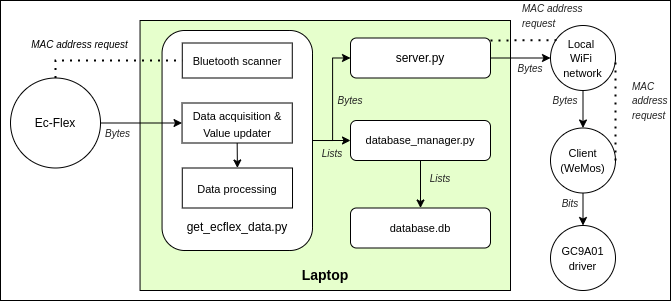

The diagram above was exported from draw.io. Its source (the exported page's mxGraphModel, read from the mxfile embedded in the PNG):
<mxGraphModel dx="841" dy="383" grid="1" gridSize="10" guides="1" tooltips="1" connect="1" arrows="1" fold="1" page="1" pageScale="1" pageWidth="827" pageHeight="1169" math="0" shadow="0">
  <root>
    <mxCell id="0" />
    <mxCell id="1" parent="0" />
    <mxCell id="RkHpUHBaZ_lHdtgT1UEs-25" value="" style="rounded=0;whiteSpace=wrap;html=1;fontSize=11;" vertex="1" parent="1">
      <mxGeometry x="40" y="520" width="670" height="300" as="geometry" />
    </mxCell>
    <mxCell id="xnVd_CHfEXS9Lovqswi3-1" value="" style="rounded=0;whiteSpace=wrap;html=1;fillColor=#E6FFCC;" parent="1" vertex="1">
      <mxGeometry x="179.55" y="540" width="370.45" height="270" as="geometry" />
    </mxCell>
    <mxCell id="xnVd_CHfEXS9Lovqswi3-3" value="&lt;font style=&quot;font-size: 14px&quot;&gt;&lt;b&gt;Laptop&lt;/b&gt;&lt;/font&gt;" style="text;html=1;strokeColor=none;fillColor=none;align=center;verticalAlign=middle;whiteSpace=wrap;rounded=0;fontSize=12;" parent="1" vertex="1">
      <mxGeometry x="265.77" y="780" width="198" height="30" as="geometry" />
    </mxCell>
    <mxCell id="RkHpUHBaZ_lHdtgT1UEs-15" style="edgeStyle=orthogonalEdgeStyle;rounded=0;orthogonalLoop=1;jettySize=auto;html=1;exitX=1;exitY=0.5;exitDx=0;exitDy=0;entryX=0;entryY=0.5;entryDx=0;entryDy=0;" edge="1" parent="1" source="xnVd_CHfEXS9Lovqswi3-5" target="xnVd_CHfEXS9Lovqswi3-13">
      <mxGeometry relative="1" as="geometry" />
    </mxCell>
    <mxCell id="RkHpUHBaZ_lHdtgT1UEs-17" style="edgeStyle=orthogonalEdgeStyle;rounded=0;orthogonalLoop=1;jettySize=auto;html=1;exitX=1;exitY=0.5;exitDx=0;exitDy=0;entryX=0;entryY=0.5;entryDx=0;entryDy=0;" edge="1" parent="1" source="xnVd_CHfEXS9Lovqswi3-5" target="xnVd_CHfEXS9Lovqswi3-6">
      <mxGeometry relative="1" as="geometry">
        <Array as="points" />
      </mxGeometry>
    </mxCell>
    <mxCell id="xnVd_CHfEXS9Lovqswi3-5" value="&lt;span&gt;&lt;br&gt;&lt;br&gt;&lt;br&gt;&lt;br&gt;&lt;br&gt;&lt;br&gt;&lt;br&gt;&lt;br&gt;&lt;br&gt;&lt;br&gt;&lt;br&gt;&lt;br&gt;get_ecflex_data.py&lt;br&gt;&lt;/span&gt;" style="rounded=1;whiteSpace=wrap;html=1;" parent="1" vertex="1">
      <mxGeometry x="201.55" y="550" width="150.45" height="220" as="geometry" />
    </mxCell>
    <mxCell id="RkHpUHBaZ_lHdtgT1UEs-19" style="edgeStyle=orthogonalEdgeStyle;rounded=0;orthogonalLoop=1;jettySize=auto;html=1;exitX=0.5;exitY=1;exitDx=0;exitDy=0;entryX=0.5;entryY=0;entryDx=0;entryDy=0;" edge="1" parent="1" source="xnVd_CHfEXS9Lovqswi3-6" target="RkHpUHBaZ_lHdtgT1UEs-12">
      <mxGeometry relative="1" as="geometry" />
    </mxCell>
    <mxCell id="xnVd_CHfEXS9Lovqswi3-6" value="&lt;span style=&quot;font-size: 11px&quot;&gt;database_manager.py&lt;/span&gt;" style="rounded=1;whiteSpace=wrap;html=1;" parent="1" vertex="1">
      <mxGeometry x="390" y="640" width="140" height="40" as="geometry" />
    </mxCell>
    <mxCell id="xnVd_CHfEXS9Lovqswi3-7" value="&lt;font style=&quot;font-size: 10px&quot;&gt;&lt;i&gt;MAC address request&lt;/i&gt;&lt;/font&gt;" style="edgeLabel;resizable=0;html=1;align=center;verticalAlign=middle;" parent="1" connectable="0" vertex="1">
      <mxGeometry x="130" y="565.0020832971657" as="geometry">
        <mxPoint x="-11" y="-1" as="offset" />
      </mxGeometry>
    </mxCell>
    <mxCell id="xnVd_CHfEXS9Lovqswi3-8" value="&lt;font color=&quot;#222222&quot;&gt;&lt;span style=&quot;font-size: 10px&quot;&gt;&lt;i&gt;Bytes&lt;/i&gt;&lt;/span&gt;&lt;/font&gt;" style="text;html=1;strokeColor=none;fillColor=none;align=center;verticalAlign=middle;whiteSpace=wrap;rounded=0;" parent="1" vertex="1">
      <mxGeometry x="140.01" y="642.5" width="35" height="20" as="geometry" />
    </mxCell>
    <mxCell id="xnVd_CHfEXS9Lovqswi3-11" value="&lt;font style=&quot;font-size: 11px&quot;&gt;Bluetooth scanner&lt;/font&gt;" style="rounded=0;whiteSpace=wrap;html=1;fontSize=14;fillColor=none;" parent="1" vertex="1">
      <mxGeometry x="221.78" y="562.5" width="110" height="35" as="geometry" />
    </mxCell>
    <mxCell id="RkHpUHBaZ_lHdtgT1UEs-20" style="edgeStyle=orthogonalEdgeStyle;rounded=0;orthogonalLoop=1;jettySize=auto;html=1;exitX=0.5;exitY=1;exitDx=0;exitDy=0;entryX=0.5;entryY=0;entryDx=0;entryDy=0;fontSize=11;" edge="1" parent="1" source="xnVd_CHfEXS9Lovqswi3-12" target="xnVd_CHfEXS9Lovqswi3-16">
      <mxGeometry relative="1" as="geometry" />
    </mxCell>
    <mxCell id="xnVd_CHfEXS9Lovqswi3-12" value="&lt;font style=&quot;font-size: 11px&quot;&gt;Data acquisition &amp;amp; Value updater&lt;/font&gt;" style="rounded=0;whiteSpace=wrap;html=1;fontSize=14;fillColor=none;" parent="1" vertex="1">
      <mxGeometry x="221.54999999999998" y="622.5" width="110.23" height="40" as="geometry" />
    </mxCell>
    <mxCell id="xnVd_CHfEXS9Lovqswi3-25" style="edgeStyle=orthogonalEdgeStyle;rounded=0;orthogonalLoop=1;jettySize=auto;html=1;entryX=0;entryY=0.5;entryDx=0;entryDy=0;fontSize=10;" parent="1" source="xnVd_CHfEXS9Lovqswi3-13" target="xnVd_CHfEXS9Lovqswi3-27" edge="1">
      <mxGeometry relative="1" as="geometry" />
    </mxCell>
    <mxCell id="xnVd_CHfEXS9Lovqswi3-13" value="&lt;span&gt;server.py&lt;/span&gt;" style="rounded=1;whiteSpace=wrap;html=1;" parent="1" vertex="1">
      <mxGeometry x="390" y="557.5" width="140" height="40" as="geometry" />
    </mxCell>
    <mxCell id="xnVd_CHfEXS9Lovqswi3-2" value="" style="endArrow=none;dashed=1;html=1;dashPattern=1 3;strokeWidth=2;rounded=0;entryX=0;entryY=0.5;entryDx=0;entryDy=0;exitX=0.5;exitY=0;exitDx=0;exitDy=0;" parent="1" source="xnVd_CHfEXS9Lovqswi3-23" target="xnVd_CHfEXS9Lovqswi3-11" edge="1">
      <mxGeometry width="50" height="50" relative="1" as="geometry">
        <mxPoint x="80" y="580" as="sourcePoint" />
        <mxPoint x="199.55000000000024" y="579.58" as="targetPoint" />
        <Array as="points">
          <mxPoint x="95" y="580" />
        </Array>
      </mxGeometry>
    </mxCell>
    <mxCell id="xnVd_CHfEXS9Lovqswi3-16" value="&lt;font style=&quot;font-size: 11px&quot;&gt;Data processing&lt;/font&gt;" style="rounded=0;whiteSpace=wrap;html=1;fontSize=14;fillColor=none;" parent="1" vertex="1">
      <mxGeometry x="221.78" y="687.5" width="110.23" height="40" as="geometry" />
    </mxCell>
    <mxCell id="xnVd_CHfEXS9Lovqswi3-19" value="&lt;font color=&quot;#222222&quot;&gt;&lt;span style=&quot;font-size: 10px&quot;&gt;&lt;i&gt;Lists&lt;/i&gt;&lt;/span&gt;&lt;/font&gt;" style="text;html=1;strokeColor=none;fillColor=none;align=center;verticalAlign=middle;whiteSpace=wrap;rounded=0;" parent="1" vertex="1">
      <mxGeometry x="342" y="662.5" width="60" height="20" as="geometry" />
    </mxCell>
    <mxCell id="xnVd_CHfEXS9Lovqswi3-20" value="&lt;font color=&quot;#222222&quot;&gt;&lt;span style=&quot;font-size: 10px&quot;&gt;&lt;i&gt;Lists&lt;/i&gt;&lt;/span&gt;&lt;/font&gt;" style="text;html=1;strokeColor=none;fillColor=none;align=center;verticalAlign=middle;whiteSpace=wrap;rounded=0;" parent="1" vertex="1">
      <mxGeometry x="450" y="687.5" width="60" height="20" as="geometry" />
    </mxCell>
    <mxCell id="RkHpUHBaZ_lHdtgT1UEs-4" style="edgeStyle=orthogonalEdgeStyle;rounded=0;orthogonalLoop=1;jettySize=auto;html=1;exitX=0.5;exitY=1;exitDx=0;exitDy=0;entryX=0.5;entryY=0;entryDx=0;entryDy=0;" edge="1" parent="1" source="xnVd_CHfEXS9Lovqswi3-22" target="RkHpUHBaZ_lHdtgT1UEs-2">
      <mxGeometry relative="1" as="geometry" />
    </mxCell>
    <mxCell id="xnVd_CHfEXS9Lovqswi3-22" value="&lt;font style=&quot;font-size: 11px&quot;&gt;Client&lt;br&gt;(WeMos)&lt;/font&gt;" style="ellipse;whiteSpace=wrap;html=1;fontSize=12;fillColor=none;" parent="1" vertex="1">
      <mxGeometry x="590" y="647.5" width="65" height="65" as="geometry" />
    </mxCell>
    <mxCell id="xnVd_CHfEXS9Lovqswi3-24" style="edgeStyle=orthogonalEdgeStyle;rounded=0;orthogonalLoop=1;jettySize=auto;html=1;entryX=0;entryY=0.5;entryDx=0;entryDy=0;fontSize=12;" parent="1" source="xnVd_CHfEXS9Lovqswi3-23" target="xnVd_CHfEXS9Lovqswi3-12" edge="1">
      <mxGeometry relative="1" as="geometry" />
    </mxCell>
    <mxCell id="xnVd_CHfEXS9Lovqswi3-23" value="Ec-Flex" style="ellipse;whiteSpace=wrap;html=1;fontSize=12;fillColor=none;" parent="1" vertex="1">
      <mxGeometry x="50.01" y="597.5" width="90" height="90" as="geometry" />
    </mxCell>
    <mxCell id="xnVd_CHfEXS9Lovqswi3-26" value="&lt;font color=&quot;#222222&quot;&gt;&lt;span style=&quot;font-size: 10px&quot;&gt;&lt;i&gt;Bytes&lt;/i&gt;&lt;/span&gt;&lt;/font&gt;" style="text;html=1;strokeColor=none;fillColor=none;align=center;verticalAlign=middle;whiteSpace=wrap;rounded=0;" parent="1" vertex="1">
      <mxGeometry x="540" y="577.5" width="60" height="20" as="geometry" />
    </mxCell>
    <mxCell id="xnVd_CHfEXS9Lovqswi3-28" style="edgeStyle=orthogonalEdgeStyle;rounded=0;orthogonalLoop=1;jettySize=auto;html=1;exitX=0.5;exitY=1;exitDx=0;exitDy=0;entryX=0.5;entryY=0;entryDx=0;entryDy=0;fontSize=11;" parent="1" source="xnVd_CHfEXS9Lovqswi3-27" target="xnVd_CHfEXS9Lovqswi3-22" edge="1">
      <mxGeometry relative="1" as="geometry" />
    </mxCell>
    <mxCell id="xnVd_CHfEXS9Lovqswi3-27" value="&lt;font style=&quot;font-size: 11px&quot;&gt;Local &lt;br&gt;WiFi &lt;br&gt;network&lt;/font&gt;" style="ellipse;whiteSpace=wrap;html=1;fontSize=12;fillColor=none;" parent="1" vertex="1">
      <mxGeometry x="590" y="545" width="65" height="65" as="geometry" />
    </mxCell>
    <mxCell id="xnVd_CHfEXS9Lovqswi3-29" value="&lt;font color=&quot;#222222&quot;&gt;&lt;span style=&quot;font-size: 10px&quot;&gt;&lt;i&gt;Bytes&lt;/i&gt;&lt;/span&gt;&lt;/font&gt;" style="text;html=1;strokeColor=none;fillColor=none;align=center;verticalAlign=middle;whiteSpace=wrap;rounded=0;" parent="1" vertex="1">
      <mxGeometry x="580" y="610" width="50" height="20" as="geometry" />
    </mxCell>
    <mxCell id="xnVd_CHfEXS9Lovqswi3-32" value="&lt;font color=&quot;#222222&quot;&gt;&lt;span style=&quot;font-size: 10px&quot;&gt;&lt;i&gt;MAC address &lt;br&gt;request&lt;/i&gt;&lt;/span&gt;&lt;/font&gt;" style="text;html=1;strokeColor=none;fillColor=none;align=left;verticalAlign=middle;whiteSpace=wrap;rounded=0;" parent="1" vertex="1">
      <mxGeometry x="560" y="525" width="80" height="20" as="geometry" />
    </mxCell>
    <mxCell id="xnVd_CHfEXS9Lovqswi3-33" value="" style="endArrow=none;dashed=1;html=1;dashPattern=1 3;strokeWidth=2;rounded=0;exitX=1;exitY=0.5;exitDx=0;exitDy=0;entryX=1;entryY=0.5;entryDx=0;entryDy=0;" parent="1" edge="1" target="xnVd_CHfEXS9Lovqswi3-27" source="xnVd_CHfEXS9Lovqswi3-22">
      <mxGeometry width="50" height="50" relative="1" as="geometry">
        <mxPoint x="660" y="655" as="sourcePoint" />
        <mxPoint x="660" y="595" as="targetPoint" />
        <Array as="points" />
      </mxGeometry>
    </mxCell>
    <mxCell id="xnVd_CHfEXS9Lovqswi3-34" value="&lt;font color=&quot;#222222&quot;&gt;&lt;span style=&quot;font-size: 10px&quot;&gt;&lt;i&gt;MAC &lt;br&gt;address &lt;br&gt;request&lt;/i&gt;&lt;/span&gt;&lt;/font&gt;" style="text;html=1;strokeColor=none;fillColor=none;align=left;verticalAlign=middle;whiteSpace=wrap;rounded=0;" parent="1" vertex="1">
      <mxGeometry x="670" y="595" width="40" height="50" as="geometry" />
    </mxCell>
    <mxCell id="RkHpUHBaZ_lHdtgT1UEs-2" value="&lt;font style=&quot;font-size: 11px&quot;&gt;GC9A01&lt;br&gt;driver&lt;/font&gt;" style="ellipse;whiteSpace=wrap;html=1;aspect=fixed;" vertex="1" parent="1">
      <mxGeometry x="590" y="745" width="65" height="65" as="geometry" />
    </mxCell>
    <mxCell id="RkHpUHBaZ_lHdtgT1UEs-3" value="&lt;font color=&quot;#222222&quot;&gt;&lt;span style=&quot;font-size: 10px&quot;&gt;&lt;i&gt;Bits&lt;/i&gt;&lt;/span&gt;&lt;/font&gt;" style="text;html=1;strokeColor=none;fillColor=none;align=center;verticalAlign=middle;whiteSpace=wrap;rounded=0;" vertex="1" parent="1">
      <mxGeometry x="580" y="712.5" width="60" height="20" as="geometry" />
    </mxCell>
    <mxCell id="RkHpUHBaZ_lHdtgT1UEs-12" value="&lt;span style=&quot;font-size: 11px&quot;&gt;database.db&lt;/span&gt;" style="rounded=1;whiteSpace=wrap;html=1;" vertex="1" parent="1">
      <mxGeometry x="390" y="727.5" width="140" height="40" as="geometry" />
    </mxCell>
    <mxCell id="RkHpUHBaZ_lHdtgT1UEs-22" value="&lt;font color=&quot;#222222&quot;&gt;&lt;span style=&quot;font-size: 10px&quot;&gt;&lt;i&gt;Bytes&lt;/i&gt;&lt;/span&gt;&lt;/font&gt;" style="text;html=1;strokeColor=none;fillColor=none;align=center;verticalAlign=middle;whiteSpace=wrap;rounded=0;" vertex="1" parent="1">
      <mxGeometry x="360" y="610" width="60" height="20" as="geometry" />
    </mxCell>
    <mxCell id="RkHpUHBaZ_lHdtgT1UEs-24" value="" style="endArrow=none;dashed=1;html=1;dashPattern=1 3;strokeWidth=2;rounded=0;fontSize=11;entryX=0.096;entryY=0.225;entryDx=0;entryDy=0;entryPerimeter=0;" edge="1" parent="1" target="xnVd_CHfEXS9Lovqswi3-27">
      <mxGeometry width="50" height="50" relative="1" as="geometry">
        <mxPoint x="530" y="560" as="sourcePoint" />
        <mxPoint x="570" y="510" as="targetPoint" />
      </mxGeometry>
    </mxCell>
  </root>
</mxGraphModel>